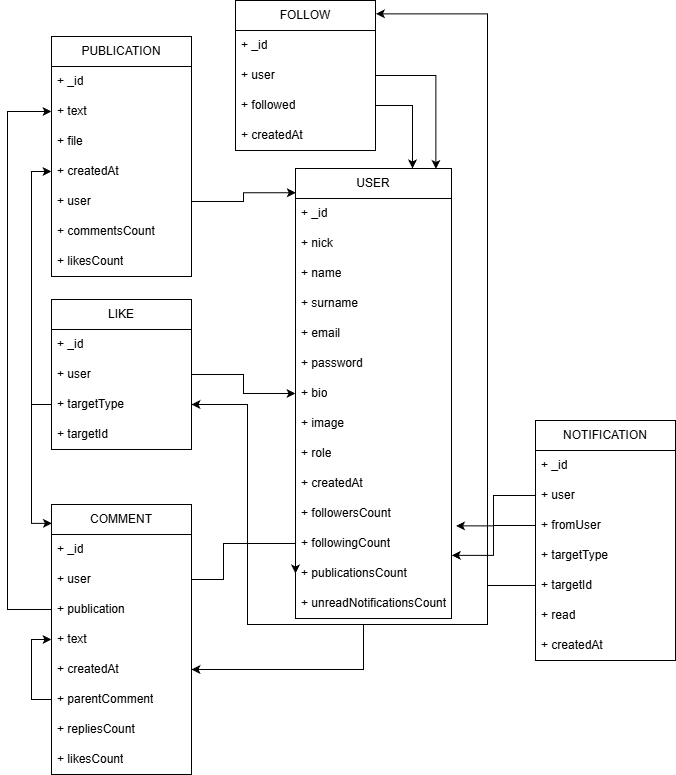

The diagram above was exported from draw.io. Its source (the exported page's mxGraphModel, read from the mxfile embedded in the PNG):
<mxGraphModel dx="1554" dy="1284" grid="1" gridSize="12" guides="1" tooltips="1" connect="1" arrows="1" fold="1" page="0" pageScale="1" pageWidth="1169" pageHeight="827" background="#ffffff" math="0" shadow="0">
  <root>
    <mxCell id="0" />
    <mxCell id="1" parent="0" />
    <mxCell id="32jebdTnyMFh87OLV5eA-5" parent="1" style="swimlane;fontStyle=0;childLayout=stackLayout;horizontal=1;startSize=30;horizontalStack=0;resizeParent=1;resizeParentMax=0;resizeLast=0;collapsible=1;marginBottom=0;whiteSpace=wrap;html=1;" value="USER" vertex="1">
      <mxGeometry height="450" width="156" x="588" y="144" as="geometry" />
    </mxCell>
    <mxCell id="32jebdTnyMFh87OLV5eA-12" parent="32jebdTnyMFh87OLV5eA-5" style="text;strokeColor=none;fillColor=none;align=left;verticalAlign=middle;spacingLeft=4;spacingRight=4;overflow=hidden;points=[[0,0.5],[1,0.5]];portConstraint=eastwest;rotatable=0;whiteSpace=wrap;html=1;" value="+ _id" vertex="1">
      <mxGeometry height="30" width="156" y="30" as="geometry" />
    </mxCell>
    <mxCell id="32jebdTnyMFh87OLV5eA-7" parent="32jebdTnyMFh87OLV5eA-5" style="text;strokeColor=none;fillColor=none;align=left;verticalAlign=middle;spacingLeft=4;spacingRight=4;overflow=hidden;points=[[0,0.5],[1,0.5]];portConstraint=eastwest;rotatable=0;whiteSpace=wrap;html=1;" value="+ nick" vertex="1">
      <mxGeometry height="30" width="156" y="60" as="geometry" />
    </mxCell>
    <mxCell id="32jebdTnyMFh87OLV5eA-6" parent="32jebdTnyMFh87OLV5eA-5" style="text;strokeColor=none;fillColor=none;align=left;verticalAlign=middle;spacingLeft=4;spacingRight=4;overflow=hidden;points=[[0,0.5],[1,0.5]];portConstraint=eastwest;rotatable=0;whiteSpace=wrap;html=1;" value="+ name" vertex="1">
      <mxGeometry height="30" width="156" y="90" as="geometry" />
    </mxCell>
    <mxCell id="J7Kf8YywGzO3ayn8n3Aj-1" parent="32jebdTnyMFh87OLV5eA-5" style="text;strokeColor=none;fillColor=none;align=left;verticalAlign=middle;spacingLeft=4;spacingRight=4;overflow=hidden;points=[[0,0.5],[1,0.5]];portConstraint=eastwest;rotatable=0;whiteSpace=wrap;html=1;" value="+ surname" vertex="1">
      <mxGeometry height="30" width="156" y="120" as="geometry" />
    </mxCell>
    <mxCell id="UQRFAK6nKwTFOqCrHOyu-1" parent="32jebdTnyMFh87OLV5eA-5" style="text;strokeColor=none;fillColor=none;align=left;verticalAlign=middle;spacingLeft=4;spacingRight=4;overflow=hidden;points=[[0,0.5],[1,0.5]];portConstraint=eastwest;rotatable=0;whiteSpace=wrap;html=1;" value="+ email" vertex="1">
      <mxGeometry height="30" width="156" y="150" as="geometry" />
    </mxCell>
    <mxCell id="32jebdTnyMFh87OLV5eA-8" parent="32jebdTnyMFh87OLV5eA-5" style="text;strokeColor=none;fillColor=none;align=left;verticalAlign=middle;spacingLeft=4;spacingRight=4;overflow=hidden;points=[[0,0.5],[1,0.5]];portConstraint=eastwest;rotatable=0;whiteSpace=wrap;html=1;" value="+ password" vertex="1">
      <mxGeometry height="30" width="156" y="180" as="geometry" />
    </mxCell>
    <mxCell id="qyvfRxrz_GWDVtRsshi7-8" parent="32jebdTnyMFh87OLV5eA-5" style="text;strokeColor=none;fillColor=none;align=left;verticalAlign=middle;spacingLeft=4;spacingRight=4;overflow=hidden;points=[[0,0.5],[1,0.5]];portConstraint=eastwest;rotatable=0;whiteSpace=wrap;html=1;" value="+ bio" vertex="1">
      <mxGeometry height="30" width="156" y="210" as="geometry" />
    </mxCell>
    <mxCell id="32jebdTnyMFh87OLV5eA-10" parent="32jebdTnyMFh87OLV5eA-5" style="text;strokeColor=none;fillColor=none;align=left;verticalAlign=middle;spacingLeft=4;spacingRight=4;overflow=hidden;points=[[0,0.5],[1,0.5]];portConstraint=eastwest;rotatable=0;whiteSpace=wrap;html=1;" value="+ image" vertex="1">
      <mxGeometry height="30" width="156" y="240" as="geometry" />
    </mxCell>
    <mxCell id="32jebdTnyMFh87OLV5eA-9" parent="32jebdTnyMFh87OLV5eA-5" style="text;strokeColor=none;fillColor=none;align=left;verticalAlign=middle;spacingLeft=4;spacingRight=4;overflow=hidden;points=[[0,0.5],[1,0.5]];portConstraint=eastwest;rotatable=0;whiteSpace=wrap;html=1;" value="+ role" vertex="1">
      <mxGeometry height="30" width="156" y="270" as="geometry" />
    </mxCell>
    <mxCell id="32jebdTnyMFh87OLV5eA-11" parent="32jebdTnyMFh87OLV5eA-5" style="text;strokeColor=none;fillColor=none;align=left;verticalAlign=middle;spacingLeft=4;spacingRight=4;overflow=hidden;points=[[0,0.5],[1,0.5]];portConstraint=eastwest;rotatable=0;whiteSpace=wrap;html=1;" value="+ createdAt" vertex="1">
      <mxGeometry height="30" width="156" y="300" as="geometry" />
    </mxCell>
    <mxCell id="AyruUSigTAAFShLo_DrL-3" parent="32jebdTnyMFh87OLV5eA-5" style="text;strokeColor=none;fillColor=none;align=left;verticalAlign=middle;spacingLeft=4;spacingRight=4;overflow=hidden;points=[[0,0.5],[1,0.5]];portConstraint=eastwest;rotatable=0;whiteSpace=wrap;html=1;" value="+ followersCount" vertex="1">
      <mxGeometry height="30" width="156" y="330" as="geometry" />
    </mxCell>
    <mxCell id="AyruUSigTAAFShLo_DrL-4" parent="32jebdTnyMFh87OLV5eA-5" style="text;strokeColor=none;fillColor=none;align=left;verticalAlign=middle;spacingLeft=4;spacingRight=4;overflow=hidden;points=[[0,0.5],[1,0.5]];portConstraint=eastwest;rotatable=0;whiteSpace=wrap;html=1;" value="+ followingCount" vertex="1">
      <mxGeometry height="30" width="156" y="360" as="geometry" />
    </mxCell>
    <mxCell id="AyruUSigTAAFShLo_DrL-5" parent="32jebdTnyMFh87OLV5eA-5" style="text;strokeColor=none;fillColor=none;align=left;verticalAlign=middle;spacingLeft=4;spacingRight=4;overflow=hidden;points=[[0,0.5],[1,0.5]];portConstraint=eastwest;rotatable=0;whiteSpace=wrap;html=1;" value="+ publicationsCount" vertex="1">
      <mxGeometry height="30" width="156" y="390" as="geometry" />
    </mxCell>
    <mxCell id="8rVB808VxXfVtPKHuR6f-1" parent="32jebdTnyMFh87OLV5eA-5" style="text;strokeColor=none;fillColor=none;align=left;verticalAlign=middle;spacingLeft=4;spacingRight=4;overflow=hidden;points=[[0,0.5],[1,0.5]];portConstraint=eastwest;rotatable=0;whiteSpace=wrap;html=1;" value="+ unreadNotificationsCount" vertex="1">
      <mxGeometry height="30" width="156" y="420" as="geometry" />
    </mxCell>
    <mxCell id="32jebdTnyMFh87OLV5eA-13" parent="1" style="swimlane;fontStyle=0;childLayout=stackLayout;horizontal=1;startSize=30;horizontalStack=0;resizeParent=1;resizeParentMax=0;resizeLast=0;collapsible=1;marginBottom=0;whiteSpace=wrap;html=1;" value="PUBLICATION" vertex="1">
      <mxGeometry height="240" width="140" x="344" y="12" as="geometry" />
    </mxCell>
    <mxCell id="32jebdTnyMFh87OLV5eA-14" parent="32jebdTnyMFh87OLV5eA-13" style="text;strokeColor=none;fillColor=none;align=left;verticalAlign=middle;spacingLeft=4;spacingRight=4;overflow=hidden;points=[[0,0.5],[1,0.5]];portConstraint=eastwest;rotatable=0;whiteSpace=wrap;html=1;" value="+ _id" vertex="1">
      <mxGeometry height="30" width="140" y="30" as="geometry" />
    </mxCell>
    <mxCell id="32jebdTnyMFh87OLV5eA-15" parent="32jebdTnyMFh87OLV5eA-13" style="text;strokeColor=none;fillColor=none;align=left;verticalAlign=middle;spacingLeft=4;spacingRight=4;overflow=hidden;points=[[0,0.5],[1,0.5]];portConstraint=eastwest;rotatable=0;whiteSpace=wrap;html=1;" value="+ text" vertex="1">
      <mxGeometry height="30" width="140" y="60" as="geometry" />
    </mxCell>
    <mxCell id="32jebdTnyMFh87OLV5eA-16" parent="32jebdTnyMFh87OLV5eA-13" style="text;strokeColor=none;fillColor=none;align=left;verticalAlign=middle;spacingLeft=4;spacingRight=4;overflow=hidden;points=[[0,0.5],[1,0.5]];portConstraint=eastwest;rotatable=0;whiteSpace=wrap;html=1;" value="+ file" vertex="1">
      <mxGeometry height="30" width="140" y="90" as="geometry" />
    </mxCell>
    <mxCell id="32jebdTnyMFh87OLV5eA-17" parent="32jebdTnyMFh87OLV5eA-13" style="text;strokeColor=none;fillColor=none;align=left;verticalAlign=middle;spacingLeft=4;spacingRight=4;overflow=hidden;points=[[0,0.5],[1,0.5]];portConstraint=eastwest;rotatable=0;whiteSpace=wrap;html=1;" value="+ createdAt" vertex="1">
      <mxGeometry height="30" width="140" y="120" as="geometry" />
    </mxCell>
    <mxCell id="32jebdTnyMFh87OLV5eA-18" parent="32jebdTnyMFh87OLV5eA-13" style="text;strokeColor=none;fillColor=none;align=left;verticalAlign=middle;spacingLeft=4;spacingRight=4;overflow=hidden;points=[[0,0.5],[1,0.5]];portConstraint=eastwest;rotatable=0;whiteSpace=wrap;html=1;" value="+ user" vertex="1">
      <mxGeometry height="30" width="140" y="150" as="geometry" />
    </mxCell>
    <mxCell id="BSbQGDuT2IxslbPIr0Fe-21" parent="32jebdTnyMFh87OLV5eA-13" style="text;strokeColor=none;fillColor=none;align=left;verticalAlign=middle;spacingLeft=4;spacingRight=4;overflow=hidden;points=[[0,0.5],[1,0.5]];portConstraint=eastwest;rotatable=0;whiteSpace=wrap;html=1;" value="+ commentsCount" vertex="1">
      <mxGeometry height="30" width="140" y="180" as="geometry" />
    </mxCell>
    <mxCell id="BSbQGDuT2IxslbPIr0Fe-22" parent="32jebdTnyMFh87OLV5eA-13" style="text;strokeColor=none;fillColor=none;align=left;verticalAlign=middle;spacingLeft=4;spacingRight=4;overflow=hidden;points=[[0,0.5],[1,0.5]];portConstraint=eastwest;rotatable=0;whiteSpace=wrap;html=1;" value="+ likesCount" vertex="1">
      <mxGeometry height="30" width="140" y="210" as="geometry" />
    </mxCell>
    <mxCell id="32jebdTnyMFh87OLV5eA-22" parent="1" style="swimlane;fontStyle=0;childLayout=stackLayout;horizontal=1;startSize=30;horizontalStack=0;resizeParent=1;resizeParentMax=0;resizeLast=0;collapsible=1;marginBottom=0;whiteSpace=wrap;html=1;" value="FOLLOW" vertex="1">
      <mxGeometry height="150" width="140" x="528" y="-24" as="geometry" />
    </mxCell>
    <mxCell id="32jebdTnyMFh87OLV5eA-23" parent="32jebdTnyMFh87OLV5eA-22" style="text;strokeColor=none;fillColor=none;align=left;verticalAlign=middle;spacingLeft=4;spacingRight=4;overflow=hidden;points=[[0,0.5],[1,0.5]];portConstraint=eastwest;rotatable=0;whiteSpace=wrap;html=1;" value="+ _id" vertex="1">
      <mxGeometry height="30" width="140" y="30" as="geometry" />
    </mxCell>
    <mxCell id="32jebdTnyMFh87OLV5eA-24" parent="32jebdTnyMFh87OLV5eA-22" style="text;strokeColor=none;fillColor=none;align=left;verticalAlign=middle;spacingLeft=4;spacingRight=4;overflow=hidden;points=[[0,0.5],[1,0.5]];portConstraint=eastwest;rotatable=0;whiteSpace=wrap;html=1;" value="+ user" vertex="1">
      <mxGeometry height="30" width="140" y="60" as="geometry" />
    </mxCell>
    <mxCell id="32jebdTnyMFh87OLV5eA-25" parent="32jebdTnyMFh87OLV5eA-22" style="text;strokeColor=none;fillColor=none;align=left;verticalAlign=middle;spacingLeft=4;spacingRight=4;overflow=hidden;points=[[0,0.5],[1,0.5]];portConstraint=eastwest;rotatable=0;whiteSpace=wrap;html=1;" value="+ followed" vertex="1">
      <mxGeometry height="30" width="140" y="90" as="geometry" />
    </mxCell>
    <mxCell id="32jebdTnyMFh87OLV5eA-26" parent="32jebdTnyMFh87OLV5eA-22" style="text;strokeColor=none;fillColor=none;align=left;verticalAlign=middle;spacingLeft=4;spacingRight=4;overflow=hidden;points=[[0,0.5],[1,0.5]];portConstraint=eastwest;rotatable=0;whiteSpace=wrap;html=1;" value="+ createdAt" vertex="1">
      <mxGeometry height="30" width="140" y="120" as="geometry" />
    </mxCell>
    <mxCell id="32jebdTnyMFh87OLV5eA-29" edge="1" parent="1" source="32jebdTnyMFh87OLV5eA-25" style="edgeStyle=orthogonalEdgeStyle;rounded=0;orthogonalLoop=1;jettySize=auto;html=1;entryX=0.75;entryY=0;entryDx=0;entryDy=0;" target="32jebdTnyMFh87OLV5eA-5">
      <mxGeometry relative="1" as="geometry" />
    </mxCell>
    <mxCell id="qyvfRxrz_GWDVtRsshi7-1" parent="1" style="swimlane;fontStyle=0;childLayout=stackLayout;horizontal=1;startSize=30;horizontalStack=0;resizeParent=1;resizeParentMax=0;resizeLast=0;collapsible=1;marginBottom=0;whiteSpace=wrap;html=1;" value="LIKE" vertex="1">
      <mxGeometry height="150" width="140" x="344" y="275" as="geometry" />
    </mxCell>
    <mxCell id="qyvfRxrz_GWDVtRsshi7-2" parent="qyvfRxrz_GWDVtRsshi7-1" style="text;strokeColor=none;fillColor=none;align=left;verticalAlign=middle;spacingLeft=4;spacingRight=4;overflow=hidden;points=[[0,0.5],[1,0.5]];portConstraint=eastwest;rotatable=0;whiteSpace=wrap;html=1;" value="+ _id" vertex="1">
      <mxGeometry height="30" width="140" y="30" as="geometry" />
    </mxCell>
    <mxCell id="qyvfRxrz_GWDVtRsshi7-9" parent="qyvfRxrz_GWDVtRsshi7-1" style="text;strokeColor=none;fillColor=none;align=left;verticalAlign=middle;spacingLeft=4;spacingRight=4;overflow=hidden;points=[[0,0.5],[1,0.5]];portConstraint=eastwest;rotatable=0;whiteSpace=wrap;html=1;" value="+ user" vertex="1">
      <mxGeometry height="30" width="140" y="60" as="geometry" />
    </mxCell>
    <mxCell id="qyvfRxrz_GWDVtRsshi7-26" parent="qyvfRxrz_GWDVtRsshi7-1" style="text;strokeColor=none;fillColor=none;align=left;verticalAlign=middle;spacingLeft=4;spacingRight=4;overflow=hidden;points=[[0,0.5],[1,0.5]];portConstraint=eastwest;rotatable=0;whiteSpace=wrap;html=1;" value="+ targetType" vertex="1">
      <mxGeometry height="30" width="140" y="90" as="geometry" />
    </mxCell>
    <mxCell id="qyvfRxrz_GWDVtRsshi7-27" parent="qyvfRxrz_GWDVtRsshi7-1" style="text;strokeColor=none;fillColor=none;align=left;verticalAlign=middle;spacingLeft=4;spacingRight=4;overflow=hidden;points=[[0,0.5],[1,0.5]];portConstraint=eastwest;rotatable=0;whiteSpace=wrap;html=1;" value="+ targetId" vertex="1">
      <mxGeometry height="30" width="140" y="120" as="geometry" />
    </mxCell>
    <mxCell id="qyvfRxrz_GWDVtRsshi7-12" edge="1" parent="1" style="edgeStyle=orthogonalEdgeStyle;rounded=0;orthogonalLoop=1;jettySize=auto;html=1;exitX=1;exitY=0.5;exitDx=0;exitDy=0;entryX=1;entryY=0.5;entryDx=0;entryDy=0;" target="32jebdTnyMFh87OLV5eA-17">
      <mxGeometry relative="1" as="geometry" />
    </mxCell>
    <mxCell id="qyvfRxrz_GWDVtRsshi7-14" parent="1" style="swimlane;fontStyle=0;childLayout=stackLayout;horizontal=1;startSize=30;horizontalStack=0;resizeParent=1;resizeParentMax=0;resizeLast=0;collapsible=1;marginBottom=0;whiteSpace=wrap;html=1;" value="COMMENT" vertex="1">
      <mxGeometry height="270" width="140" x="344" y="480" as="geometry" />
    </mxCell>
    <mxCell id="qyvfRxrz_GWDVtRsshi7-15" parent="qyvfRxrz_GWDVtRsshi7-14" style="text;strokeColor=none;fillColor=none;align=left;verticalAlign=middle;spacingLeft=4;spacingRight=4;overflow=hidden;points=[[0,0.5],[1,0.5]];portConstraint=eastwest;rotatable=0;whiteSpace=wrap;html=1;" value="+ _id" vertex="1">
      <mxGeometry height="30" width="140" y="30" as="geometry" />
    </mxCell>
    <mxCell id="qyvfRxrz_GWDVtRsshi7-16" parent="qyvfRxrz_GWDVtRsshi7-14" style="text;strokeColor=none;fillColor=none;align=left;verticalAlign=middle;spacingLeft=4;spacingRight=4;overflow=hidden;points=[[0,0.5],[1,0.5]];portConstraint=eastwest;rotatable=0;whiteSpace=wrap;html=1;" value="+ user" vertex="1">
      <mxGeometry height="30" width="140" y="60" as="geometry" />
    </mxCell>
    <mxCell id="qyvfRxrz_GWDVtRsshi7-17" parent="qyvfRxrz_GWDVtRsshi7-14" style="text;strokeColor=none;fillColor=none;align=left;verticalAlign=middle;spacingLeft=4;spacingRight=4;overflow=hidden;points=[[0,0.5],[1,0.5]];portConstraint=eastwest;rotatable=0;whiteSpace=wrap;html=1;" value="+ publication" vertex="1">
      <mxGeometry height="30" width="140" y="90" as="geometry" />
    </mxCell>
    <mxCell id="qyvfRxrz_GWDVtRsshi7-18" parent="qyvfRxrz_GWDVtRsshi7-14" style="text;strokeColor=none;fillColor=none;align=left;verticalAlign=middle;spacingLeft=4;spacingRight=4;overflow=hidden;points=[[0,0.5],[1,0.5]];portConstraint=eastwest;rotatable=0;whiteSpace=wrap;html=1;" value="+ text" vertex="1">
      <mxGeometry height="30" width="140" y="120" as="geometry" />
    </mxCell>
    <mxCell id="qyvfRxrz_GWDVtRsshi7-19" parent="qyvfRxrz_GWDVtRsshi7-14" style="text;strokeColor=none;fillColor=none;align=left;verticalAlign=middle;spacingLeft=4;spacingRight=4;overflow=hidden;points=[[0,0.5],[1,0.5]];portConstraint=eastwest;rotatable=0;whiteSpace=wrap;html=1;" value="+ createdAt" vertex="1">
      <mxGeometry height="30" width="140" y="150" as="geometry" />
    </mxCell>
    <mxCell id="qyvfRxrz_GWDVtRsshi7-23" parent="qyvfRxrz_GWDVtRsshi7-14" style="text;strokeColor=none;fillColor=none;align=left;verticalAlign=middle;spacingLeft=4;spacingRight=4;overflow=hidden;points=[[0,0.5],[1,0.5]];portConstraint=eastwest;rotatable=0;whiteSpace=wrap;html=1;" value="+ parentComment" vertex="1">
      <mxGeometry height="30" width="140" y="180" as="geometry" />
    </mxCell>
    <mxCell id="BSbQGDuT2IxslbPIr0Fe-23" parent="qyvfRxrz_GWDVtRsshi7-14" style="text;strokeColor=none;fillColor=none;align=left;verticalAlign=middle;spacingLeft=4;spacingRight=4;overflow=hidden;points=[[0,0.5],[1,0.5]];portConstraint=eastwest;rotatable=0;whiteSpace=wrap;html=1;" value="+ repliesCount" vertex="1">
      <mxGeometry height="30" width="140" y="210" as="geometry" />
    </mxCell>
    <mxCell id="BSbQGDuT2IxslbPIr0Fe-24" parent="qyvfRxrz_GWDVtRsshi7-14" style="text;strokeColor=none;fillColor=none;align=left;verticalAlign=middle;spacingLeft=4;spacingRight=4;overflow=hidden;points=[[0,0.5],[1,0.5]];portConstraint=eastwest;rotatable=0;whiteSpace=wrap;html=1;" value="+ likesCount" vertex="1">
      <mxGeometry height="30" width="140" y="240" as="geometry" />
    </mxCell>
    <mxCell id="qyvfRxrz_GWDVtRsshi7-25" edge="1" parent="qyvfRxrz_GWDVtRsshi7-14" source="qyvfRxrz_GWDVtRsshi7-23" style="edgeStyle=orthogonalEdgeStyle;rounded=0;orthogonalLoop=1;jettySize=auto;html=1;entryX=0;entryY=0.5;entryDx=0;entryDy=0;" target="qyvfRxrz_GWDVtRsshi7-18">
      <mxGeometry relative="1" as="geometry" />
    </mxCell>
    <mxCell id="qyvfRxrz_GWDVtRsshi7-29" edge="1" parent="1" source="qyvfRxrz_GWDVtRsshi7-26" style="edgeStyle=orthogonalEdgeStyle;rounded=0;orthogonalLoop=1;jettySize=auto;html=1;entryX=0.003;entryY=0.07;entryDx=0;entryDy=0;entryPerimeter=0;" target="qyvfRxrz_GWDVtRsshi7-14">
      <mxGeometry relative="1" as="geometry" />
    </mxCell>
    <mxCell id="qyvfRxrz_GWDVtRsshi7-30" edge="1" parent="1" source="qyvfRxrz_GWDVtRsshi7-26" style="edgeStyle=orthogonalEdgeStyle;rounded=0;orthogonalLoop=1;jettySize=auto;html=1;entryX=0;entryY=0.5;entryDx=0;entryDy=0;" target="32jebdTnyMFh87OLV5eA-17">
      <mxGeometry relative="1" as="geometry" />
    </mxCell>
    <mxCell id="qyvfRxrz_GWDVtRsshi7-33" edge="1" parent="1" source="qyvfRxrz_GWDVtRsshi7-17" style="edgeStyle=orthogonalEdgeStyle;rounded=0;orthogonalLoop=1;jettySize=auto;html=1;entryX=0;entryY=0.5;entryDx=0;entryDy=0;" target="32jebdTnyMFh87OLV5eA-15">
      <mxGeometry relative="1" as="geometry">
        <Array as="points">
          <mxPoint x="300" y="585.0000000000002" />
          <mxPoint x="300" y="87" />
        </Array>
      </mxGeometry>
    </mxCell>
    <mxCell id="qyvfRxrz_GWDVtRsshi7-35" edge="1" parent="1" source="32jebdTnyMFh87OLV5eA-24" style="edgeStyle=orthogonalEdgeStyle;rounded=0;orthogonalLoop=1;jettySize=auto;html=1;entryX=0.9;entryY=0.001;entryDx=0;entryDy=0;entryPerimeter=0;" target="32jebdTnyMFh87OLV5eA-5">
      <mxGeometry relative="1" as="geometry" />
    </mxCell>
    <mxCell id="BSbQGDuT2IxslbPIr0Fe-1" parent="1" style="swimlane;fontStyle=0;childLayout=stackLayout;horizontal=1;startSize=30;horizontalStack=0;resizeParent=1;resizeParentMax=0;resizeLast=0;collapsible=1;marginBottom=0;whiteSpace=wrap;html=1;" value="NOTIFICATION" vertex="1">
      <mxGeometry height="240" width="140" x="828" y="396" as="geometry" />
    </mxCell>
    <mxCell id="BSbQGDuT2IxslbPIr0Fe-2" parent="BSbQGDuT2IxslbPIr0Fe-1" style="text;strokeColor=none;fillColor=none;align=left;verticalAlign=middle;spacingLeft=4;spacingRight=4;overflow=hidden;points=[[0,0.5],[1,0.5]];portConstraint=eastwest;rotatable=0;whiteSpace=wrap;html=1;" value="+ _id" vertex="1">
      <mxGeometry height="30" width="140" y="30" as="geometry" />
    </mxCell>
    <mxCell id="BSbQGDuT2IxslbPIr0Fe-3" parent="BSbQGDuT2IxslbPIr0Fe-1" style="text;strokeColor=none;fillColor=none;align=left;verticalAlign=middle;spacingLeft=4;spacingRight=4;overflow=hidden;points=[[0,0.5],[1,0.5]];portConstraint=eastwest;rotatable=0;whiteSpace=wrap;html=1;" value="+ user" vertex="1">
      <mxGeometry height="30" width="140" y="60" as="geometry" />
    </mxCell>
    <mxCell id="BSbQGDuT2IxslbPIr0Fe-4" parent="BSbQGDuT2IxslbPIr0Fe-1" style="text;strokeColor=none;fillColor=none;align=left;verticalAlign=middle;spacingLeft=4;spacingRight=4;overflow=hidden;points=[[0,0.5],[1,0.5]];portConstraint=eastwest;rotatable=0;whiteSpace=wrap;html=1;" value="+ fromUser" vertex="1">
      <mxGeometry height="30" width="140" y="90" as="geometry" />
    </mxCell>
    <mxCell id="BSbQGDuT2IxslbPIr0Fe-5" parent="BSbQGDuT2IxslbPIr0Fe-1" style="text;strokeColor=none;fillColor=none;align=left;verticalAlign=middle;spacingLeft=4;spacingRight=4;overflow=hidden;points=[[0,0.5],[1,0.5]];portConstraint=eastwest;rotatable=0;whiteSpace=wrap;html=1;" value="+ targetType" vertex="1">
      <mxGeometry height="30" width="140" y="120" as="geometry" />
    </mxCell>
    <mxCell id="BSbQGDuT2IxslbPIr0Fe-6" parent="BSbQGDuT2IxslbPIr0Fe-1" style="text;strokeColor=none;fillColor=none;align=left;verticalAlign=middle;spacingLeft=4;spacingRight=4;overflow=hidden;points=[[0,0.5],[1,0.5]];portConstraint=eastwest;rotatable=0;whiteSpace=wrap;html=1;" value="+ targetId" vertex="1">
      <mxGeometry height="30" width="140" y="150" as="geometry" />
    </mxCell>
    <mxCell id="BSbQGDuT2IxslbPIr0Fe-7" parent="BSbQGDuT2IxslbPIr0Fe-1" style="text;strokeColor=none;fillColor=none;align=left;verticalAlign=middle;spacingLeft=4;spacingRight=4;overflow=hidden;points=[[0,0.5],[1,0.5]];portConstraint=eastwest;rotatable=0;whiteSpace=wrap;html=1;" value="+ read" vertex="1">
      <mxGeometry height="30" width="140" y="180" as="geometry" />
    </mxCell>
    <mxCell id="BSbQGDuT2IxslbPIr0Fe-8" parent="BSbQGDuT2IxslbPIr0Fe-1" style="text;strokeColor=none;fillColor=none;align=left;verticalAlign=middle;spacingLeft=4;spacingRight=4;overflow=hidden;points=[[0,0.5],[1,0.5]];portConstraint=eastwest;rotatable=0;whiteSpace=wrap;html=1;" value="+ createdAt" vertex="1">
      <mxGeometry height="30" width="140" y="210" as="geometry" />
    </mxCell>
    <mxCell id="AyruUSigTAAFShLo_DrL-6" edge="1" parent="1" source="qyvfRxrz_GWDVtRsshi7-16" style="edgeStyle=orthogonalEdgeStyle;rounded=0;orthogonalLoop=1;jettySize=auto;html=1;exitX=1;exitY=0.5;exitDx=0;exitDy=0;entryX=0;entryY=0.5;entryDx=0;entryDy=0;" target="AyruUSigTAAFShLo_DrL-5">
      <mxGeometry relative="1" as="geometry">
        <Array as="points">
          <mxPoint x="516" y="555" />
          <mxPoint x="516" y="519" />
        </Array>
      </mxGeometry>
    </mxCell>
    <mxCell id="AyruUSigTAAFShLo_DrL-10" edge="1" parent="1" source="BSbQGDuT2IxslbPIr0Fe-3" style="edgeStyle=orthogonalEdgeStyle;rounded=0;orthogonalLoop=1;jettySize=auto;html=1;exitX=0;exitY=0.5;exitDx=0;exitDy=0;entryX=1.029;entryY=-0.086;entryDx=0;entryDy=0;entryPerimeter=0;" target="AyruUSigTAAFShLo_DrL-4">
      <mxGeometry relative="1" as="geometry" />
    </mxCell>
    <mxCell id="AyruUSigTAAFShLo_DrL-11" edge="1" parent="1" source="BSbQGDuT2IxslbPIr0Fe-4" style="edgeStyle=orthogonalEdgeStyle;rounded=0;orthogonalLoop=1;jettySize=auto;html=1;exitX=0;exitY=0.5;exitDx=0;exitDy=0;entryX=1.002;entryY=0.896;entryDx=0;entryDy=0;entryPerimeter=0;" target="AyruUSigTAAFShLo_DrL-4">
      <mxGeometry relative="1" as="geometry" />
    </mxCell>
    <mxCell id="AyruUSigTAAFShLo_DrL-13" edge="1" parent="1" source="qyvfRxrz_GWDVtRsshi7-9" style="edgeStyle=orthogonalEdgeStyle;rounded=0;orthogonalLoop=1;jettySize=auto;html=1;exitX=1;exitY=0.5;exitDx=0;exitDy=0;entryX=0;entryY=0.5;entryDx=0;entryDy=0;" target="qyvfRxrz_GWDVtRsshi7-8">
      <mxGeometry relative="1" as="geometry" />
    </mxCell>
    <mxCell id="AyruUSigTAAFShLo_DrL-14" edge="1" parent="1" source="32jebdTnyMFh87OLV5eA-18" style="edgeStyle=orthogonalEdgeStyle;rounded=0;orthogonalLoop=1;jettySize=auto;html=1;exitX=1;exitY=0.5;exitDx=0;exitDy=0;entryX=0.002;entryY=0.054;entryDx=0;entryDy=0;entryPerimeter=0;" target="32jebdTnyMFh87OLV5eA-5">
      <mxGeometry relative="1" as="geometry" />
    </mxCell>
    <mxCell id="8rVB808VxXfVtPKHuR6f-2" edge="1" parent="1" source="BSbQGDuT2IxslbPIr0Fe-6" style="edgeStyle=orthogonalEdgeStyle;rounded=0;orthogonalLoop=1;jettySize=auto;html=1;entryX=1;entryY=0.5;entryDx=0;entryDy=0;" target="qyvfRxrz_GWDVtRsshi7-26">
      <mxGeometry relative="1" as="geometry">
        <Array as="points">
          <mxPoint x="780" y="561" />
          <mxPoint x="780" y="600" />
          <mxPoint x="540" y="600" />
          <mxPoint x="540" y="380" />
        </Array>
      </mxGeometry>
    </mxCell>
    <mxCell id="8rVB808VxXfVtPKHuR6f-3" edge="1" parent="1" source="BSbQGDuT2IxslbPIr0Fe-6" style="edgeStyle=orthogonalEdgeStyle;rounded=0;orthogonalLoop=1;jettySize=auto;html=1;entryX=1.003;entryY=0.089;entryDx=0;entryDy=0;entryPerimeter=0;" target="32jebdTnyMFh87OLV5eA-22">
      <mxGeometry relative="1" as="geometry">
        <Array as="points">
          <mxPoint x="780" y="561" />
          <mxPoint x="780" y="-11" />
        </Array>
        <mxPoint x="780" y="360" as="targetPoint" />
      </mxGeometry>
    </mxCell>
    <mxCell id="8rVB808VxXfVtPKHuR6f-4" edge="1" parent="1" source="BSbQGDuT2IxslbPIr0Fe-6" style="edgeStyle=orthogonalEdgeStyle;rounded=0;orthogonalLoop=1;jettySize=auto;html=1;entryX=1;entryY=0.5;entryDx=0;entryDy=0;" target="qyvfRxrz_GWDVtRsshi7-19">
      <mxGeometry relative="1" as="geometry">
        <Array as="points">
          <mxPoint x="780" y="561" />
          <mxPoint x="780" y="600" />
          <mxPoint x="656" y="600" />
          <mxPoint x="656" y="645" />
        </Array>
      </mxGeometry>
    </mxCell>
  </root>
</mxGraphModel>